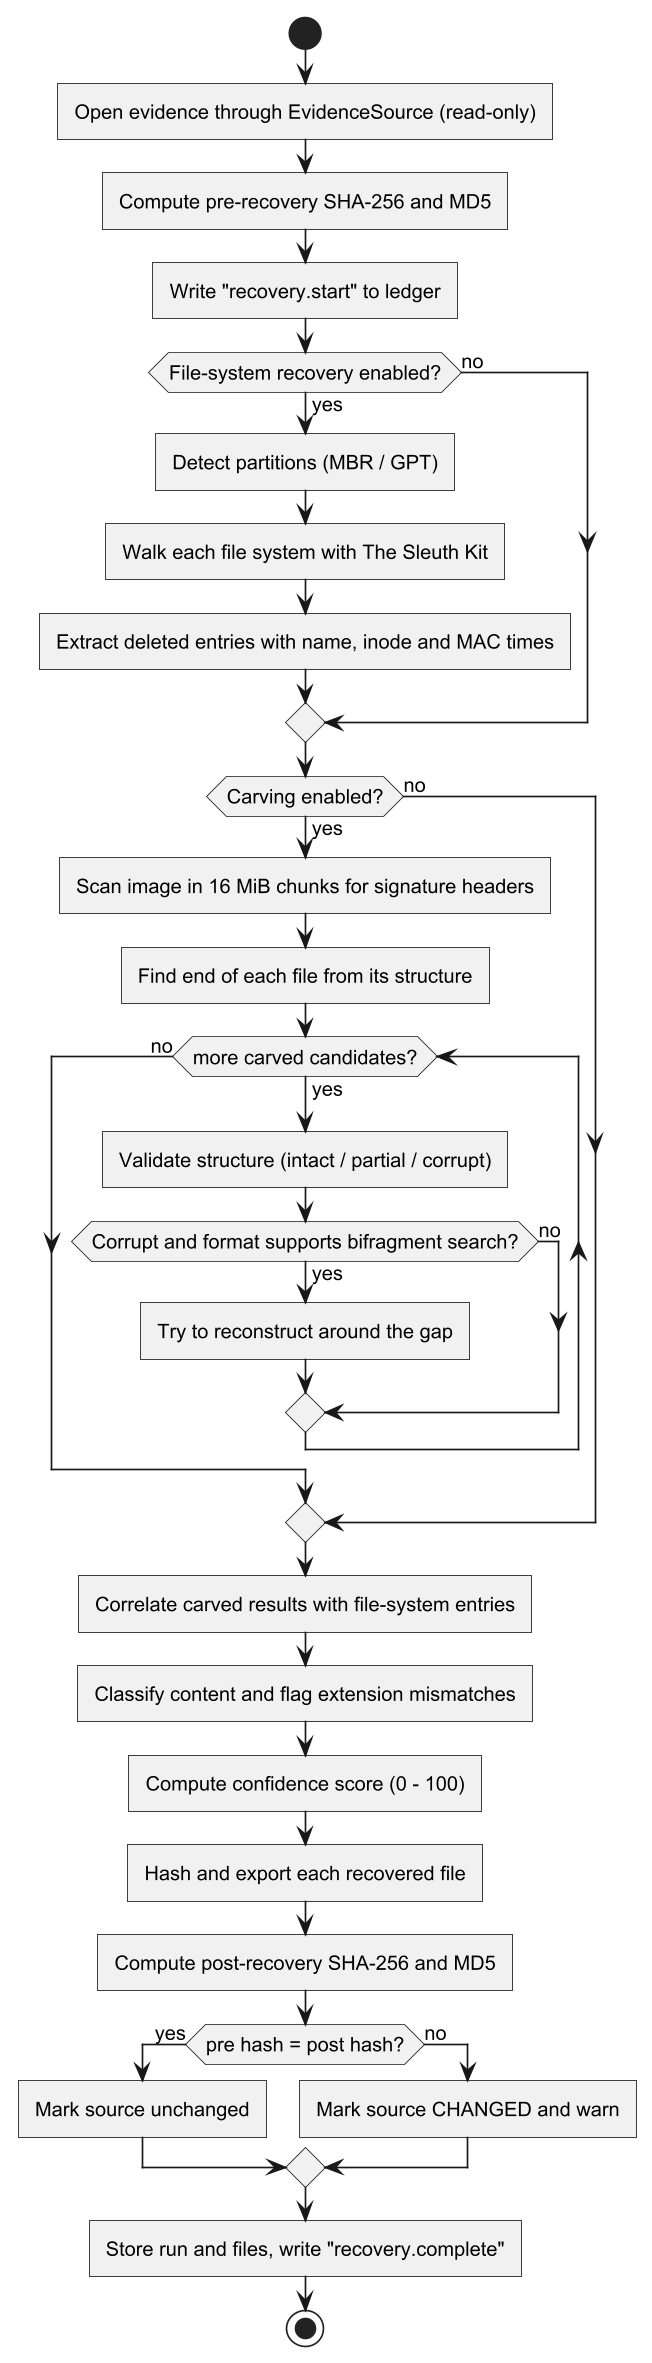

The diagram above was rendered by PlantUML. Its source (embedded in the PNG):
@startuml
!include _style.iuml
start
:Open evidence through EvidenceSource (read-only);
:Compute pre-recovery SHA-256 and MD5;
:Write "recovery.start" to ledger;
if (File-system recovery enabled?) then (yes)
  :Detect partitions (MBR / GPT);
  :Walk each file system with The Sleuth Kit;
  :Extract deleted entries with name, inode and MAC times;
else (no)
endif
if (Carving enabled?) then (yes)
  :Scan image in 16 MiB chunks for signature headers;
  :Find end of each file from its structure;
  while (more carved candidates?) is (yes)
    :Validate structure (intact / partial / corrupt);
    if (Corrupt and format supports bifragment search?) then (yes)
      :Try to reconstruct around the gap;
    else (no)
    endif
  endwhile (no)
else (no)
endif
:Correlate carved results with file-system entries;
:Classify content and flag extension mismatches;
:Compute confidence score (0 - 100);
:Hash and export each recovered file;
:Compute post-recovery SHA-256 and MD5;
if (pre hash = post hash?) then (yes)
  :Mark source unchanged;
else (no)
  :Mark source CHANGED and warn;
endif
:Store run and files, write "recovery.complete";
stop
@enduml